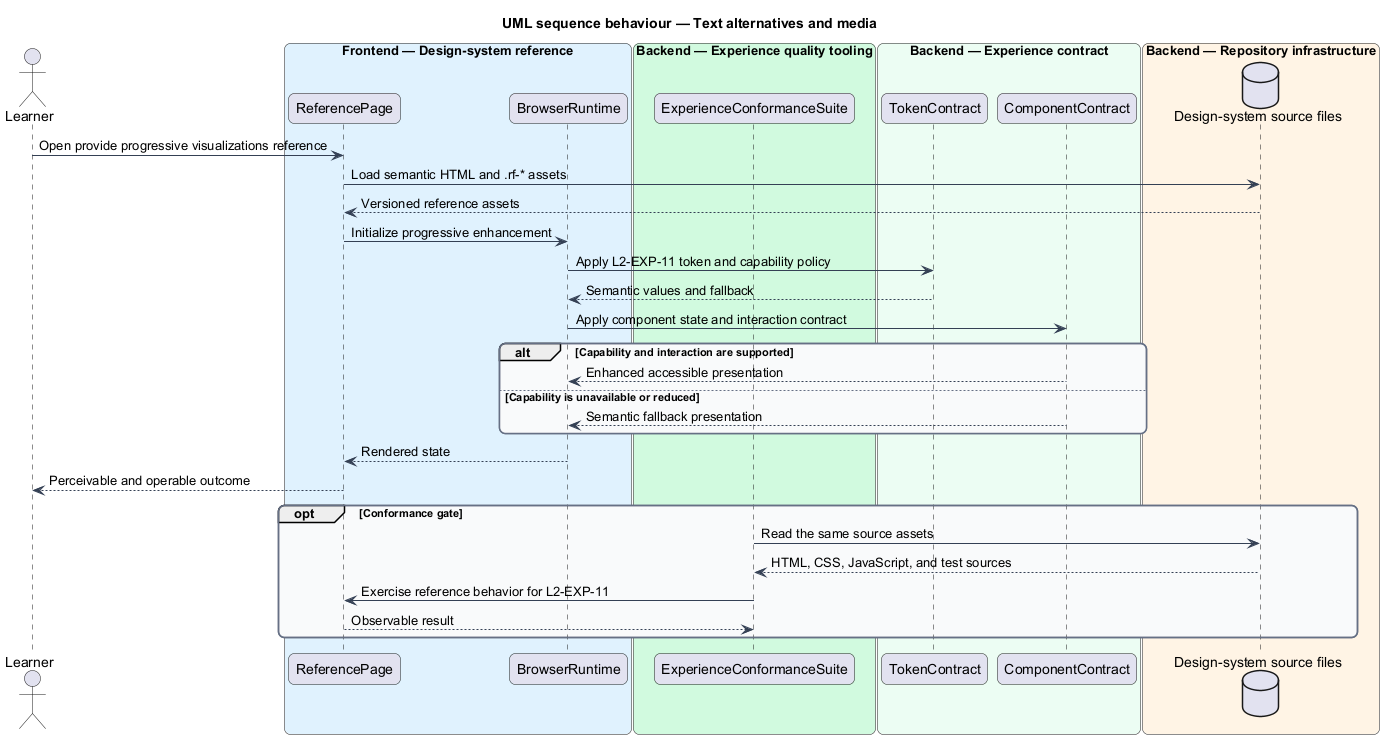

The diagram above was rendered by PlantUML. Its source (embedded in the PNG):
@startuml
title UML sequence behaviour — Text alternatives and media
skinparam backgroundColor #FFFFFF
skinparam shadowing false
skinparam roundcorner 12
skinparam defaultFontName Arial
skinparam ArrowColor #344054
skinparam rectangle {
  BorderColor #344054
  FontColor #101828
}
skinparam package {
  BorderColor #667085
  FontColor #101828
  BackgroundColor #F9FAFB
}
actor "Learner" as actor
box "Frontend — Design-system reference" #E0F2FE
  participant "ReferencePage" as page
  participant "BrowserRuntime" as browser
end box
box "Backend — Experience quality tooling" #D1FADF
  participant "ExperienceConformanceSuite" as suite
end box
box "Backend — Experience contract" #ECFDF3
  participant "TokenContract" as tokens
  participant "ComponentContract" as components
end box
box "Backend — Repository infrastructure" #FFF4E5
  database "Design-system source files" as files
end box
actor -> page : Open provide progressive visualizations reference
page -> files : Load semantic HTML and .rf-* assets
files --> page : Versioned reference assets
page -> browser : Initialize progressive enhancement
browser -> tokens : Apply L2-EXP-11 token and capability policy
tokens --> browser : Semantic values and fallback
browser -> components : Apply component state and interaction contract
alt Capability and interaction are supported
  components --> browser : Enhanced accessible presentation
else Capability is unavailable or reduced
  components --> browser : Semantic fallback presentation
end
browser --> page : Rendered state
page --> actor : Perceivable and operable outcome
opt Conformance gate
  suite -> files : Read the same source assets
  files --> suite : HTML, CSS, JavaScript, and test sources
  suite -> page : Exercise reference behavior for L2-EXP-11
  page --> suite : Observable result
end
@enduml